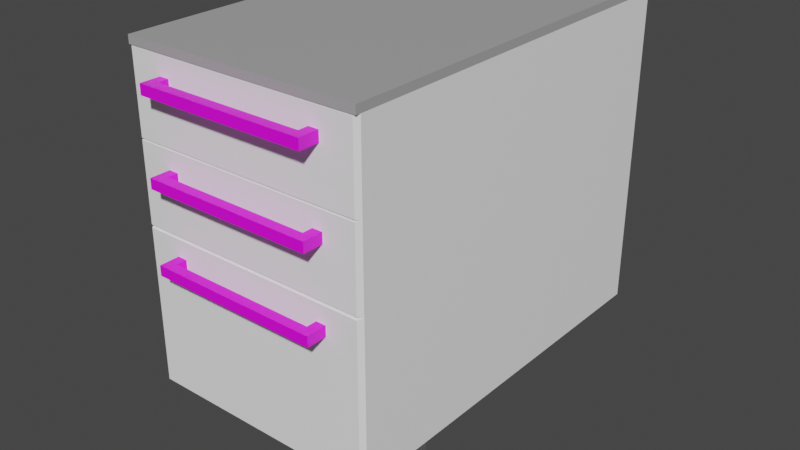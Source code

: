 # Source: Kommode.blend  (saved by Blender 3.1.7; exported with 4.5.12 LTS)
import bpy
from mathutils import Matrix  # noqa: F401  (used for matrix-valued properties, if any)

bpy.ops.wm.read_factory_settings(use_empty=True)
scene = bpy.context.scene
scene.name = 'Scene'

# ---- collections
col_collection = bpy.data.collections.new('Collection'); scene.collection.children.link(col_collection)

# ---- images (referenced by path relative to the original .blend; pixels are not part of the script)
import os
ASSET_DIR = os.environ.get("B2B_ASSET_DIR", "")  # directory of the original .blend (textures are referenced by path, not embedded)
HERE = os.path.dirname(os.path.abspath(__file__))  # packed textures are extracted next to this script under _unpacked/

def load_image(name, relpath, width, height, colorspace="sRGB"):
    """Load a texture the original file referenced (path relative to the .blend, or extracted next to this script)."""
    p = next((c for c in (os.path.join(HERE, relpath), os.path.join(ASSET_DIR, relpath)) if relpath and os.path.exists(c)), "")
    if p:
        img = bpy.data.images.load(p, check_existing=True)
        img.name = name
    else:  # same state as the original file: an image datablock whose file is absent (Cycles renders it pink)
        img = bpy.data.images.new(name, width, height)
        img.source = "FILE"
        img.filepath = "//" + (relpath or name)
    img.colorspace_settings.name = colorspace
    return img
img_metal032_2k_color_jpg = load_image('Metal032_2K_Color.jpg', 'Metal032_2K-JPG/Metal032_2K_Color.jpg', 1024, 1024, 'sRGB')
img_metal032_2k_color_jpg_001 = load_image('Metal032_2K_Color.jpg.001', 'Metal032_2K-JPG/Metal032_2K_Color.jpg', 1024, 1024, 'sRGB')
img_metal032_2k_color_jpg_002 = load_image('Metal032_2K_Color.jpg.002', 'Metal032_2K-JPG/Metal032_2K_Color.jpg', 1024, 1024, 'sRGB')

# ---- materials (node trees are filled in below, after node groups)
mat_material = bpy.data.materials.new('Material')
mat_material.alpha_threshold = 0.0
mat_material.use_transparent_shadow = False
mat_material.line_color = (0.0, 0.0, 0.0, 1.0)
mat_material_001 = bpy.data.materials.new('Material.001')
mat_material_001.use_transparent_shadow = False
mat_material_002 = bpy.data.materials.new('Material.002')
mat_material_002.use_transparent_shadow = False
mat_material_003 = bpy.data.materials.new('Material.003')
mat_material_003.use_transparent_shadow = False
mat_material_004 = bpy.data.materials.new('Material.004')
mat_material_004.use_transparent_shadow = False
mat_material_005 = bpy.data.materials.new('Material.005')
mat_material_005.use_transparent_shadow = False
mat_material_006 = bpy.data.materials.new('Material.006')
mat_material_006.use_transparent_shadow = False
mat_material_007 = bpy.data.materials.new('Material.007')
mat_material_007.use_transparent_shadow = False

# ---- material node trees
mat_material.use_nodes = True; mat_material.node_tree.nodes.clear()
_N = mat_material.node_tree.nodes; _L = mat_material.node_tree.links
n0 = _N.new('ShaderNodeOutputMaterial'); n0.name = 'Material Output'; n0.location = (300, 300)
n1 = _N.new('ShaderNodeBsdfPrincipled'); n1.name = 'Principled BSDF'; n1.location = (10, 300)
n1.distribution = 'GGX'
n1.subsurface_method = 'RANDOM_WALK_SKIN'
n1.inputs[0].default_value = (0.1, 0.1, 0.1, 1.0)
n1.inputs[2].default_value = 0.4
n1.inputs[3].default_value = 1.45
n1.inputs[27].default_value = (0.0, 0.0, 0.0, 1.0)
n1.inputs[28].default_value = 1.0
_L.new(n1.outputs[0], n0.inputs[0])
n0.is_active_output = True
mat_material_001.use_nodes = True; mat_material_001.node_tree.nodes.clear()
_N = mat_material_001.node_tree.nodes; _L = mat_material_001.node_tree.links
n0 = _N.new('ShaderNodeBsdfPrincipled'); n0.name = 'Principled BSDF'; n0.location = (10, 300)
n0.distribution = 'GGX'
n0.subsurface_method = 'RANDOM_WALK_SKIN'
n0.inputs[0].default_value = (1.0, 1.0, 1.0, 1.0)
n0.inputs[3].default_value = 1.45
n0.inputs[27].default_value = (0.0, 0.0, 0.0, 1.0)
n0.inputs[28].default_value = 1.0
n1 = _N.new('ShaderNodeOutputMaterial'); n1.name = 'Material Output'; n1.location = (300, 300)
_L.new(n0.outputs[0], n1.inputs[0])
n1.is_active_output = True
mat_material_002.use_nodes = True; mat_material_002.node_tree.nodes.clear()
_N = mat_material_002.node_tree.nodes; _L = mat_material_002.node_tree.links
n0 = _N.new('ShaderNodeBsdfPrincipled'); n0.name = 'Principled BSDF'; n0.location = (10, 300)
n0.distribution = 'GGX'
n0.subsurface_method = 'RANDOM_WALK_SKIN'
n0.inputs[0].default_value = (1.0, 1.0, 1.0, 1.0)
n0.inputs[3].default_value = 1.45
n0.inputs[27].default_value = (0.0, 0.0, 0.0, 1.0)
n0.inputs[28].default_value = 1.0
n1 = _N.new('ShaderNodeOutputMaterial'); n1.name = 'Material Output'; n1.location = (300, 300)
_L.new(n0.outputs[0], n1.inputs[0])
n1.is_active_output = True
mat_material_003.use_nodes = True; mat_material_003.node_tree.nodes.clear()
_N = mat_material_003.node_tree.nodes; _L = mat_material_003.node_tree.links
n0 = _N.new('ShaderNodeBsdfPrincipled'); n0.name = 'Principled BSDF'; n0.location = (10, 300)
n0.distribution = 'GGX'
n0.subsurface_method = 'RANDOM_WALK_SKIN'
n0.inputs[0].default_value = (1.0, 1.0, 1.0, 1.0)
n0.inputs[3].default_value = 1.45
n0.inputs[27].default_value = (0.0, 0.0, 0.0, 1.0)
n0.inputs[28].default_value = 1.0
n1 = _N.new('ShaderNodeOutputMaterial'); n1.name = 'Material Output'; n1.location = (300, 300)
_L.new(n0.outputs[0], n1.inputs[0])
n1.is_active_output = True
mat_material_004.use_nodes = True; mat_material_004.node_tree.nodes.clear()
_N = mat_material_004.node_tree.nodes; _L = mat_material_004.node_tree.links
n0 = _N.new('ShaderNodeBsdfPrincipled'); n0.name = 'Principled BSDF'; n0.location = (10, 300)
n0.distribution = 'GGX'
n0.subsurface_method = 'RANDOM_WALK_SKIN'
n0.inputs[3].default_value = 1.45
n0.inputs[27].default_value = (0.0, 0.0, 0.0, 1.0)
n0.inputs[28].default_value = 1.0
n1 = _N.new('ShaderNodeOutputMaterial'); n1.name = 'Material Output'; n1.location = (300, 300)
n2 = _N.new('ShaderNodeTexImage'); n2.name = 'Image Texture'; n2.location = (-383, 265)
n2.image = img_metal032_2k_color_jpg
_L.new(n0.outputs[0], n1.inputs[0])
_L.new(n2.outputs[0], n0.inputs[0])
n1.is_active_output = True
mat_material_005.use_nodes = True; mat_material_005.node_tree.nodes.clear()
_N = mat_material_005.node_tree.nodes; _L = mat_material_005.node_tree.links
n0 = _N.new('ShaderNodeBsdfPrincipled'); n0.name = 'Principled BSDF'; n0.location = (10, 300)
n0.distribution = 'GGX'
n0.subsurface_method = 'RANDOM_WALK_SKIN'
n0.inputs[3].default_value = 1.45
n0.inputs[27].default_value = (0.0, 0.0, 0.0, 1.0)
n0.inputs[28].default_value = 1.0
n1 = _N.new('ShaderNodeOutputMaterial'); n1.name = 'Material Output'; n1.location = (300, 300)
n2 = _N.new('ShaderNodeTexImage'); n2.name = 'Image Texture'; n2.location = (-383, 265)
n2.image = img_metal032_2k_color_jpg_001
_L.new(n0.outputs[0], n1.inputs[0])
_L.new(n2.outputs[0], n0.inputs[0])
n1.is_active_output = True
mat_material_006.use_nodes = True; mat_material_006.node_tree.nodes.clear()
_N = mat_material_006.node_tree.nodes; _L = mat_material_006.node_tree.links
n0 = _N.new('ShaderNodeBsdfPrincipled'); n0.name = 'Principled BSDF'; n0.location = (10, 300)
n0.distribution = 'GGX'
n0.subsurface_method = 'RANDOM_WALK_SKIN'
n0.inputs[3].default_value = 1.45
n0.inputs[27].default_value = (0.0, 0.0, 0.0, 1.0)
n0.inputs[28].default_value = 1.0
n1 = _N.new('ShaderNodeOutputMaterial'); n1.name = 'Material Output'; n1.location = (300, 300)
n2 = _N.new('ShaderNodeTexImage'); n2.name = 'Image Texture'; n2.location = (-383, 265)
n2.image = img_metal032_2k_color_jpg_002
_L.new(n0.outputs[0], n1.inputs[0])
_L.new(n2.outputs[0], n0.inputs[0])
n1.is_active_output = True
mat_material_007.use_nodes = True; mat_material_007.node_tree.nodes.clear()
_N = mat_material_007.node_tree.nodes; _L = mat_material_007.node_tree.links
n0 = _N.new('ShaderNodeBsdfPrincipled'); n0.name = 'Principled BSDF'; n0.location = (10, 300)
n0.distribution = 'GGX'
n0.subsurface_method = 'RANDOM_WALK_SKIN'
n0.inputs[0].default_value = (0.4, 0.4, 0.4, 1.0)
n0.inputs[3].default_value = 1.45
n0.inputs[27].default_value = (0.0, 0.0, 0.0, 1.0)
n0.inputs[28].default_value = 1.0
n1 = _N.new('ShaderNodeOutputMaterial'); n1.name = 'Material Output'; n1.location = (300, 300)
_L.new(n0.outputs[0], n1.inputs[0])
n1.is_active_output = True

# ---- world
world_world = bpy.data.worlds.new('World'); scene.world = world_world
world_world.use_nodes = True; world_world.node_tree.nodes.clear()
_N = world_world.node_tree.nodes; _L = world_world.node_tree.links
n0 = _N.new('ShaderNodeOutputWorld'); n0.name = 'World Output'; n0.location = (300, 300)
n1 = _N.new('ShaderNodeBackground'); n1.name = 'Background'; n1.location = (10, 300)
n1.inputs[0].default_value = (0.05088, 0.05088, 0.05088, 1.0)
_L.new(n1.outputs[0], n0.inputs[0])
n0.is_active_output = True
world_world.color = (0.05088, 0.05088, 0.05088)
world_world.use_sun_shadow = False
world_world.sun_shadow_jitter_overblur = 0.0

# ---- meshes
me_cube = bpy.data.meshes.new('Cube')
me_cube.from_pydata([(1.0, 1.0, 1.0), (1.0, 1.0, -1.0), (1.0, -1.0, 1.0), (1.0, -1.0, -1.0), (-1.0, 1.0, 1.0), (-1.0, 1.0, -1.0), (-1.0, -1.0, 1.0), (-1.0, -1.0, -1.0), (-1.0, 1.0, 1.0), (-1.0, 1.0, 5.0), (1.0, 1.0, 1.0), (1.0, 1.0, 5.0), (-0.9742, -1.5, 1.052), (-1.0, -1.468, 1.0), (-0.9742, -1.5, 4.948), (-1.0, -1.468, 5.0), (0.9742, -1.5, 1.052), (1.0, -1.468, 1.0), (0.9742, -1.5, 4.948), (1.0, -1.468, 5.0), (-1.0, 1.0, 5.0), (-1.0, 1.0, 7.0), (1.0, 1.0, 5.0), (1.0, 1.0, 7.0), (-0.9751, -1.5, 5.025), (-1.0, -1.469, 5.0), (-0.9751, -1.5, 6.975), (-1.0, -1.469, 7.0), (0.9751, -1.5, 5.025), (1.0, -1.469, 5.0), (0.9751, -1.5, 6.975), (1.0, -1.469, 7.0), (-1.0, 1.0, 7.0), (-1.0, 1.0, 9.0), (1.0, 1.0, 7.0), (1.0, 1.0, 9.0), (-0.9751, -1.5, 7.025), (-1.0, -1.469, 7.0), (-0.9751, -1.5, 8.975), (-1.0, -1.469, 9.0), (0.9751, -1.5, 7.025), (1.0, -1.469, 7.0), (0.9751, -1.5, 8.975), (1.0, -1.469, 9.0)], [], [(0, 4, 6, 2), (3, 2, 6, 7), (7, 6, 4, 5), (5, 1, 3, 7), (1, 0, 2, 3), (5, 4, 0, 1), (16, 18, 14, 12), (8, 9, 11, 10), (11, 9, 15, 19), (13, 15, 9, 8), (10, 11, 19, 17), (12, 14, 15, 13), (18, 16, 17, 19), (13, 17, 16, 12), (19, 15, 14, 18), (8, 10, 17, 13), (28, 30, 26, 24), (20, 21, 23, 22), (23, 21, 27, 31), (25, 27, 21, 20), (22, 23, 31, 29), (24, 26, 27, 25), (30, 28, 29, 31), (25, 29, 28, 24), (31, 27, 26, 30), (20, 22, 29, 25), (40, 42, 38, 36), (32, 33, 35, 34), (35, 33, 39, 43), (37, 39, 33, 32), (34, 35, 43, 41), (36, 38, 39, 37), (42, 40, 41, 43), (37, 41, 40, 36), (43, 39, 38, 42), (32, 34, 41, 37)])
me_cube.polygons.foreach_set('material_index', [0, 0, 0, 0, 0, 0, 1, 1, 1, 1, 1, 1, 1, 1, 1, 1, 2, 2, 2, 2, 2, 2, 2, 2, 2, 2, 3, 3, 3, 3, 3, 3, 3, 3, 3, 3])
_uv = me_cube.uv_layers.new(name='UVMap')
_uv.uv.foreach_set('vector', [0.625, 0.5, 0.875, 0.5, 0.875, 0.75, 0.625, 0.75, 0.375, 0.75, 0.625, 0.75, 0.625, 1.0, 0.375, 1.0, 0.375, 0.0, 0.625, 0.0, 0.625, 0.25, 0.375, 0.25, 0.125, 0.5, 0.375, 0.5, 0.375, 0.75, 0.125, 0.75, 0.375, 0.5, 0.625, 0.5, 0.625, 0.75, 0.375, 0.75, 0.375, 0.25, 0.625, 0.25, 0.625, 0.5, 0.375, 0.5, 0.3782, 0.7532, 0.6218, 0.7532, 0.6218, 0.9968, 0.3782, 0.9968, 0.375, 0.25, 0.625, 0.25, 0.625, 0.5, 0.375, 0.5, 0.625, 0.5, 0.875, 0.5, 0.875, 0.7468, 0.625, 0.7468, 0.375, 0.003225, 0.625, 0.003225, 0.625, 0.25, 0.375, 0.25, 0.375, 0.5, 0.625, 0.5, 0.625, 0.7468, 0.375, 0.7468, 0.3782, 0.9968, 0.6218, 0.9968, 0.625, 1.0, 0.375, 1.0, 0.6218, 0.7532, 0.3782, 0.7532, 0.375, 0.7468, 0.625, 0.7468, 0.375, 1.0, 0.375, 0.75, 0.3782, 0.7532, 0.3782, 0.9968, 0.625, 0.75, 0.625, 1.0, 0.6218, 0.9968, 0.6218, 0.7532, 0.125, 0.5, 0.375, 0.5, 0.375, 0.7468, 0.125, 0.7468, 0.3781, 0.7531, 0.6219, 0.7531, 0.6219, 0.9969, 0.3781, 0.9969, 0.375, 0.25, 0.625, 0.25, 0.625, 0.5, 0.375, 0.5, 0.625, 0.5, 0.875, 0.5, 0.875, 0.7469, 0.625, 0.7469, 0.375, 0.003111, 0.625, 0.003111, 0.625, 0.25, 0.375, 0.25, 0.375, 0.5, 0.625, 0.5, 0.625, 0.7469, 0.375, 0.7469, 0.3781, 0.9969, 0.6219, 0.9969, 0.625, 1.0, 0.375, 1.0, 0.6219, 0.7531, 0.3781, 0.7531, 0.375, 0.7469, 0.625, 0.7469, 0.375, 1.0, 0.375, 0.75, 0.3781, 0.7531, 0.3781, 0.9969, 0.625, 0.75, 0.625, 1.0, 0.6219, 0.9969, 0.6219, 0.7531, 0.125, 0.5, 0.375, 0.5, 0.375, 0.7469, 0.125, 0.7469, 0.3781, 0.7531, 0.6219, 0.7531, 0.6219, 0.9969, 0.3781, 0.9969, 0.375, 0.25, 0.625, 0.25, 0.625, 0.5, 0.375, 0.5, 0.625, 0.5, 0.875, 0.5, 0.875, 0.7469, 0.625, 0.7469, 0.375, 0.003111, 0.625, 0.003111, 0.625, 0.25, 0.375, 0.25, 0.375, 0.5, 0.625, 0.5, 0.625, 0.7469, 0.375, 0.7469, 0.3781, 0.9969, 0.6219, 0.9969, 0.625, 1.0, 0.375, 1.0, 0.6219, 0.7531, 0.3781, 0.7531, 0.375, 0.7469, 0.625, 0.7469, 0.375, 1.0, 0.375, 0.75, 0.3781, 0.7531, 0.3781, 0.9969, 0.625, 0.75, 0.625, 1.0, 0.6219, 0.9969, 0.6219, 0.7531, 0.125, 0.5, 0.375, 0.5, 0.375, 0.7469, 0.125, 0.7469])
me_cube.materials.append(mat_material)
me_cube.materials.append(mat_material_001)
me_cube.materials.append(mat_material_002)
me_cube.materials.append(mat_material_003)
me_cube.use_remesh_preserve_volume = False
me_cube.use_remesh_preserve_attributes = False
me_cube.use_mirror_vertex_groups = False
me_cube.update()
me_cube_004 = bpy.data.meshes.new('Cube.004')
me_cube_004.from_pydata([(-1.0, -1.0, -1.0), (-1.0, -1.0, 1.0), (-1.0, 1.0, -1.0), (-1.0, 1.0, 1.0), (1.0, -1.0, -1.0), (1.0, -1.0, 1.0), (1.0, 1.0, -1.0), (1.0, 1.0, 1.0), (31.0, -1.0, -1.0), (31.0, -1.0, 1.0), (31.0, 1.0, -1.0), (31.0, 1.0, 1.0), (33.0, -1.0, -1.0), (33.0, -1.0, 1.0), (33.0, 1.0, -1.0), (33.0, 1.0, 1.0), (1.0, 1.0, 1.0), (31.0, 1.0, 1.0), (1.0, 1.0, 1.907e-06), (31.0, 1.0, 1.907e-06), (1.0, -1.0, 1.0), (31.0, -1.0, 1.0), (1.0, -1.0, 1.937e-06), (31.0, -1.0, 1.937e-06)], [], [(0, 1, 3, 2), (2, 3, 7, 6), (6, 7, 5, 4), (4, 5, 1, 0), (2, 6, 4, 0), (7, 3, 1, 5), (8, 9, 11, 10), (10, 11, 15, 14), (14, 15, 13, 12), (12, 13, 9, 8), (10, 14, 12, 8), (15, 11, 9, 13), (16, 17, 19, 18), (18, 19, 23, 22), (22, 23, 21, 20), (20, 21, 17, 16), (18, 22, 20, 16), (23, 19, 17, 21)])
_uv = me_cube_004.uv_layers.new(name='UVMap')
_uv.uv.foreach_set('vector', [0.375, 0.0, 0.625, 0.0, 0.625, 0.25, 0.375, 0.25, 0.375, 0.25, 0.625, 0.25, 0.625, 0.5, 0.375, 0.5, 0.375, 0.5, 0.625, 0.5, 0.625, 0.75, 0.375, 0.75, 0.375, 0.75, 0.625, 0.75, 0.625, 1.0, 0.375, 1.0, 0.125, 0.5, 0.375, 0.5, 0.375, 0.75, 0.125, 0.75, 0.625, 0.5, 0.875, 0.5, 0.875, 0.75, 0.625, 0.75, 0.375, 0.0, 0.625, 0.0, 0.625, 0.25, 0.375, 0.25, 0.375, 0.25, 0.625, 0.25, 0.625, 0.5, 0.375, 0.5, 0.375, 0.5, 0.625, 0.5, 0.625, 0.75, 0.375, 0.75, 0.375, 0.75, 0.625, 0.75, 0.625, 1.0, 0.375, 1.0, 0.125, 0.5, 0.375, 0.5, 0.375, 0.75, 0.125, 0.75, 0.625, 0.5, 0.875, 0.5, 0.875, 0.75, 0.625, 0.75, 0.375, 0.0, 0.625, 0.0, 0.625, 0.25, 0.375, 0.25, 0.375, 0.25, 0.625, 0.25, 0.625, 0.5, 0.375, 0.5, 0.375, 0.5, 0.625, 0.5, 0.625, 0.75, 0.375, 0.75, 0.375, 0.75, 0.625, 0.75, 0.625, 1.0, 0.375, 1.0, 0.125, 0.5, 0.375, 0.5, 0.375, 0.75, 0.125, 0.75, 0.625, 0.5, 0.875, 0.5, 0.875, 0.75, 0.625, 0.75])
me_cube_004.materials.append(mat_material_004)
me_cube_004.use_remesh_fix_poles = True
me_cube_004.use_remesh_preserve_attributes = False
me_cube_004.update()
me_cube_007 = bpy.data.meshes.new('Cube.007')
me_cube_007.from_pydata([(-1.0, -1.0, -1.0), (-1.0, -1.0, 1.0), (-1.0, 1.0, -1.0), (-1.0, 1.0, 1.0), (1.0, -1.0, -1.0), (1.0, -1.0, 1.0), (1.0, 1.0, -1.0), (1.0, 1.0, 1.0), (31.0, -1.0, -1.0), (31.0, -1.0, 1.0), (31.0, 1.0, -1.0), (31.0, 1.0, 1.0), (33.0, -1.0, -1.0), (33.0, -1.0, 1.0), (33.0, 1.0, -1.0), (33.0, 1.0, 1.0), (1.0, 1.0, 1.0), (31.0, 1.0, 1.0), (1.0, 1.0, 1.907e-06), (31.0, 1.0, 1.907e-06), (1.0, -1.0, 1.0), (31.0, -1.0, 1.0), (1.0, -1.0, 1.937e-06), (31.0, -1.0, 1.937e-06)], [], [(0, 1, 3, 2), (2, 3, 7, 6), (6, 7, 5, 4), (4, 5, 1, 0), (2, 6, 4, 0), (7, 3, 1, 5), (8, 9, 11, 10), (10, 11, 15, 14), (14, 15, 13, 12), (12, 13, 9, 8), (10, 14, 12, 8), (15, 11, 9, 13), (16, 17, 19, 18), (18, 19, 23, 22), (22, 23, 21, 20), (20, 21, 17, 16), (18, 22, 20, 16), (23, 19, 17, 21)])
_uv = me_cube_007.uv_layers.new(name='UVMap')
_uv.uv.foreach_set('vector', [0.375, 0.0, 0.625, 0.0, 0.625, 0.25, 0.375, 0.25, 0.375, 0.25, 0.625, 0.25, 0.625, 0.5, 0.375, 0.5, 0.375, 0.5, 0.625, 0.5, 0.625, 0.75, 0.375, 0.75, 0.375, 0.75, 0.625, 0.75, 0.625, 1.0, 0.375, 1.0, 0.125, 0.5, 0.375, 0.5, 0.375, 0.75, 0.125, 0.75, 0.625, 0.5, 0.875, 0.5, 0.875, 0.75, 0.625, 0.75, 0.375, 0.0, 0.625, 0.0, 0.625, 0.25, 0.375, 0.25, 0.375, 0.25, 0.625, 0.25, 0.625, 0.5, 0.375, 0.5, 0.375, 0.5, 0.625, 0.5, 0.625, 0.75, 0.375, 0.75, 0.375, 0.75, 0.625, 0.75, 0.625, 1.0, 0.375, 1.0, 0.125, 0.5, 0.375, 0.5, 0.375, 0.75, 0.125, 0.75, 0.625, 0.5, 0.875, 0.5, 0.875, 0.75, 0.625, 0.75, 0.375, 0.0, 0.625, 0.0, 0.625, 0.25, 0.375, 0.25, 0.375, 0.25, 0.625, 0.25, 0.625, 0.5, 0.375, 0.5, 0.375, 0.5, 0.625, 0.5, 0.625, 0.75, 0.375, 0.75, 0.375, 0.75, 0.625, 0.75, 0.625, 1.0, 0.375, 1.0, 0.125, 0.5, 0.375, 0.5, 0.375, 0.75, 0.125, 0.75, 0.625, 0.5, 0.875, 0.5, 0.875, 0.75, 0.625, 0.75])
me_cube_007.materials.append(mat_material_005)
me_cube_007.use_remesh_fix_poles = True
me_cube_007.use_remesh_preserve_attributes = False
me_cube_007.update()
me_cube_008 = bpy.data.meshes.new('Cube.008')
me_cube_008.from_pydata([(-1.0, -1.0, -1.0), (-1.0, -1.0, 1.0), (-1.0, 1.0, -1.0), (-1.0, 1.0, 1.0), (1.0, -1.0, -1.0), (1.0, -1.0, 1.0), (1.0, 1.0, -1.0), (1.0, 1.0, 1.0), (31.0, -1.0, -1.0), (31.0, -1.0, 1.0), (31.0, 1.0, -1.0), (31.0, 1.0, 1.0), (33.0, -1.0, -1.0), (33.0, -1.0, 1.0), (33.0, 1.0, -1.0), (33.0, 1.0, 1.0), (1.0, 1.0, 1.0), (31.0, 1.0, 1.0), (1.0, 1.0, 1.907e-06), (31.0, 1.0, 1.907e-06), (1.0, -1.0, 1.0), (31.0, -1.0, 1.0), (1.0, -1.0, 1.937e-06), (31.0, -1.0, 1.937e-06)], [], [(0, 1, 3, 2), (2, 3, 7, 6), (6, 7, 5, 4), (4, 5, 1, 0), (2, 6, 4, 0), (7, 3, 1, 5), (8, 9, 11, 10), (10, 11, 15, 14), (14, 15, 13, 12), (12, 13, 9, 8), (10, 14, 12, 8), (15, 11, 9, 13), (16, 17, 19, 18), (18, 19, 23, 22), (22, 23, 21, 20), (20, 21, 17, 16), (18, 22, 20, 16), (23, 19, 17, 21)])
_uv = me_cube_008.uv_layers.new(name='UVMap')
_uv.uv.foreach_set('vector', [0.375, 0.0, 0.625, 0.0, 0.625, 0.25, 0.375, 0.25, 0.375, 0.25, 0.625, 0.25, 0.625, 0.5, 0.375, 0.5, 0.375, 0.5, 0.625, 0.5, 0.625, 0.75, 0.375, 0.75, 0.375, 0.75, 0.625, 0.75, 0.625, 1.0, 0.375, 1.0, 0.125, 0.5, 0.375, 0.5, 0.375, 0.75, 0.125, 0.75, 0.625, 0.5, 0.875, 0.5, 0.875, 0.75, 0.625, 0.75, 0.375, 0.0, 0.625, 0.0, 0.625, 0.25, 0.375, 0.25, 0.375, 0.25, 0.625, 0.25, 0.625, 0.5, 0.375, 0.5, 0.375, 0.5, 0.625, 0.5, 0.625, 0.75, 0.375, 0.75, 0.375, 0.75, 0.625, 0.75, 0.625, 1.0, 0.375, 1.0, 0.125, 0.5, 0.375, 0.5, 0.375, 0.75, 0.125, 0.75, 0.625, 0.5, 0.875, 0.5, 0.875, 0.75, 0.625, 0.75, 0.375, 0.0, 0.625, 0.0, 0.625, 0.25, 0.375, 0.25, 0.375, 0.25, 0.625, 0.25, 0.625, 0.5, 0.375, 0.5, 0.375, 0.5, 0.625, 0.5, 0.625, 0.75, 0.375, 0.75, 0.375, 0.75, 0.625, 0.75, 0.625, 1.0, 0.375, 1.0, 0.125, 0.5, 0.375, 0.5, 0.375, 0.75, 0.125, 0.75, 0.625, 0.5, 0.875, 0.5, 0.875, 0.75, 0.625, 0.75])
me_cube_008.materials.append(mat_material_006)
me_cube_008.use_remesh_fix_poles = True
me_cube_008.use_remesh_preserve_attributes = False
me_cube_008.update()
me_cube_009 = bpy.data.meshes.new('Cube.009')
me_cube_009.from_pydata([(-1.0, -1.0, -1.0), (-1.0, -1.0, 1.0), (-1.0, 1.0, -1.0), (-1.0, 1.0, 1.0), (1.0, -1.0, -1.0), (1.0, -1.0, 1.0), (1.0, 1.0, -1.0), (1.0, 1.0, 1.0)], [], [(0, 1, 3, 2), (2, 3, 7, 6), (6, 7, 5, 4), (4, 5, 1, 0), (2, 6, 4, 0), (7, 3, 1, 5)])
_uv = me_cube_009.uv_layers.new(name='UVMap')
_uv.uv.foreach_set('vector', [0.375, 0.0, 0.625, 0.0, 0.625, 0.25, 0.375, 0.25, 0.375, 0.25, 0.625, 0.25, 0.625, 0.5, 0.375, 0.5, 0.375, 0.5, 0.625, 0.5, 0.625, 0.75, 0.375, 0.75, 0.375, 0.75, 0.625, 0.75, 0.625, 1.0, 0.375, 1.0, 0.125, 0.5, 0.375, 0.5, 0.375, 0.75, 0.125, 0.75, 0.625, 0.5, 0.875, 0.5, 0.875, 0.75, 0.625, 0.75])
me_cube_009.materials.append(mat_material_007)
me_cube_009.use_remesh_fix_poles = True
me_cube_009.use_remesh_preserve_attributes = False
me_cube_009.update()

# ---- objects
ob_cube = bpy.data.objects.new('Cube', me_cube)
ob_griff = bpy.data.objects.new('Griff', me_cube_004)
ob_griff_001 = bpy.data.objects.new('Griff.001', me_cube_007)
ob_griff_002 = bpy.data.objects.new('Griff.002', me_cube_008)
ob_tisch = bpy.data.objects.new('Tisch', me_cube_009)

# ---- transforms, parenting, visibility, modifiers, constraints
ob_cube.location = (0.0, 0.1, 0.0)
ob_cube.scale = (0.3, 0.4, 0.1)
ob_cube.lock_rotations_4d = False
ob_cube.empty_display_type = 'ARROWS'
ob_cube.lineart.crease_threshold = 0.0
ob_griff.location = (-0.2, -0.525, 0.44)
ob_griff.rotation_euler = (1.571, 0.0, 0.0)
ob_griff.scale = (0.0125, 0.0125, 0.025)
ob_griff_001.location = (-0.2, -0.525, 0.64)
ob_griff_001.rotation_euler = (1.571, 0.0, 0.0)
ob_griff_001.scale = (0.0125, 0.0125, 0.025)
ob_griff_002.location = (-0.2, -0.525, 0.84)
ob_griff_002.rotation_euler = (1.571, 0.0, 0.0)
ob_griff_002.scale = (0.0125, 0.0125, 0.025)
ob_tisch.location = (0.0, 0.0, 0.91)
ob_tisch.scale = (0.3, 0.5, 0.01)

# ---- collection membership
col_collection.objects.link(ob_cube)
col_collection.objects.link(ob_griff)
col_collection.objects.link(ob_griff_001)
col_collection.objects.link(ob_griff_002)
col_collection.objects.link(ob_tisch)

# ---- scene / render settings (as saved in the file)
scene.frame_start = 1; scene.frame_end = 250; scene.frame_set(1)
scene.render.engine = 'BLENDER_EEVEE_NEXT'
scene.cycles.sampling_pattern = 'TABULATED_SOBOL'
scene.cycles.use_light_tree = False
scene.view_settings.view_transform = 'Filmic'
bpy.context.view_layer.update()

# ---- added for rendering (the .blend has no active camera and no usable light): camera, sun
cam_auto = bpy.data.cameras.new('AutoCamera')
cam_auto.lens = 50.0
cam_auto.sensor_width = 36.0
cam_auto.clip_end = 1000.0
ob_auto_camera = bpy.data.objects.new('AutoCamera', cam_auto)
scene.collection.objects.link(ob_auto_camera)
ob_auto_camera.location = (1.46376, -1.78151, 1.58101)
ob_auto_camera.rotation_euler = (1.09748, -7.21219e-08, 0.694738)
scene.camera = ob_auto_camera
light_auto_sun = bpy.data.lights.new('AutoSun', 'SUN')
light_auto_sun.energy = 3.0
light_auto_sun.angle = 0.0523599
ob_auto_sun = bpy.data.objects.new('AutoSun', light_auto_sun)
scene.collection.objects.link(ob_auto_sun)
ob_auto_sun.rotation_euler = (0.872665, 0.174533, 0.523599)
bpy.context.view_layer.update()
